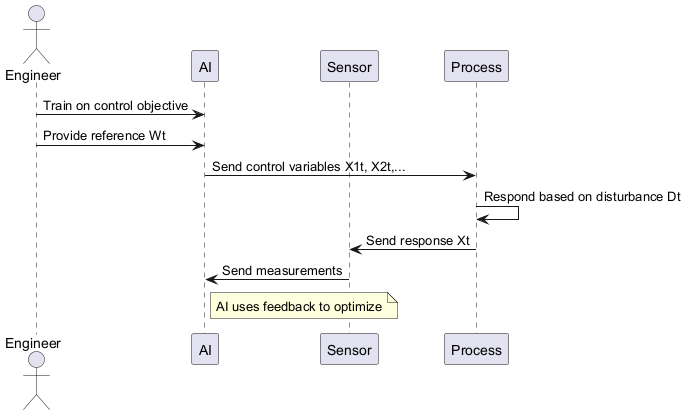

The diagram above was rendered by PlantUML. Its source (embedded in the PNG):
@startuml
actor Engineer
participant "AI" as AI
participant "Sensor" as Sensor
participant "Process" as Process

Engineer -> AI : Train on control objective
Engineer -> AI : Provide reference Wt
AI -> Process : Send control variables X1t, X2t,...
Process -> Process : Respond based on disturbance Dt
Process -> Sensor : Send response Xt
Sensor -> AI : Send measurements

note right of AI
AI uses feedback to optimize
end note
@enduml